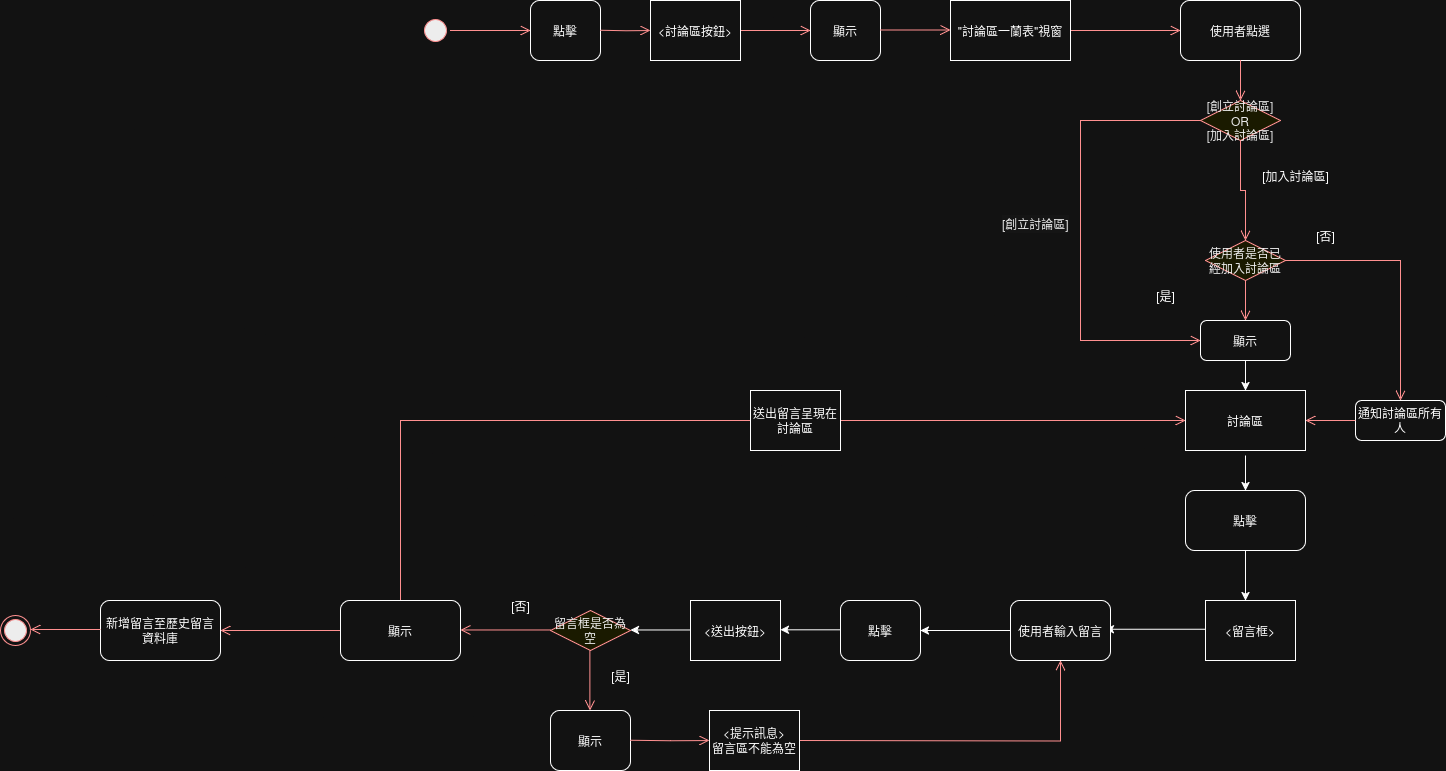

The diagram above was exported from draw.io. Its source (the exported page's mxGraphModel, read from the mxfile embedded in the PNG):
<mxGraphModel dx="2048" dy="637" grid="1" gridSize="10" guides="1" tooltips="1" connect="1" arrows="1" fold="1" page="1" pageScale="1" pageWidth="827" pageHeight="1169" math="0" shadow="0">
  <root>
    <mxCell id="0" />
    <mxCell id="1" parent="0" />
    <mxCell id="w8voSF5SnUCbOkgoIXL1-1" value="" style="ellipse;html=1;shape=startState;fillColor=#000000;strokeColor=#ff0000;" parent="1" vertex="1">
      <mxGeometry x="80" y="265" width="30" height="30" as="geometry" />
    </mxCell>
    <mxCell id="w8voSF5SnUCbOkgoIXL1-2" value="" style="edgeStyle=orthogonalEdgeStyle;html=1;verticalAlign=bottom;endArrow=open;endSize=8;strokeColor=#ff0000;rounded=0;exitX=1;exitY=0.5;exitDx=0;exitDy=0;" parent="1" source="w8voSF5SnUCbOkgoIXL1-1" edge="1">
      <mxGeometry relative="1" as="geometry">
        <mxPoint x="190" y="280" as="targetPoint" />
      </mxGeometry>
    </mxCell>
    <mxCell id="w8voSF5SnUCbOkgoIXL1-3" value="點擊" style="rounded=1;whiteSpace=wrap;html=1;" parent="1" vertex="1">
      <mxGeometry x="190" y="250" width="70" height="60" as="geometry" />
    </mxCell>
    <mxCell id="w8voSF5SnUCbOkgoIXL1-4" value="" style="edgeStyle=orthogonalEdgeStyle;html=1;verticalAlign=bottom;endArrow=open;endSize=8;strokeColor=#ff0000;rounded=0;exitX=1;exitY=0.5;exitDx=0;exitDy=0;entryX=0;entryY=0.5;entryDx=0;entryDy=0;" parent="1" source="w8voSF5SnUCbOkgoIXL1-35" edge="1">
      <mxGeometry relative="1" as="geometry">
        <mxPoint x="470" y="280" as="targetPoint" />
        <mxPoint x="374" y="279.5" as="sourcePoint" />
      </mxGeometry>
    </mxCell>
    <mxCell id="w8voSF5SnUCbOkgoIXL1-5" value="使用者點選" style="rounded=1;whiteSpace=wrap;html=1;" parent="1" vertex="1">
      <mxGeometry x="840" y="250" width="120" height="60" as="geometry" />
    </mxCell>
    <mxCell id="w8voSF5SnUCbOkgoIXL1-6" value="" style="edgeStyle=orthogonalEdgeStyle;html=1;verticalAlign=bottom;endArrow=open;endSize=8;strokeColor=#ff0000;rounded=0;exitX=1;exitY=0.5;exitDx=0;exitDy=0;entryX=0;entryY=0.5;entryDx=0;entryDy=0;" parent="1" source="w8voSF5SnUCbOkgoIXL1-37" target="w8voSF5SnUCbOkgoIXL1-5" edge="1">
      <mxGeometry relative="1" as="geometry">
        <mxPoint x="940" y="279.5" as="targetPoint" />
        <mxPoint x="860" y="279.5" as="sourcePoint" />
        <Array as="points" />
      </mxGeometry>
    </mxCell>
    <mxCell id="w8voSF5SnUCbOkgoIXL1-7" value="點擊" style="rounded=1;whiteSpace=wrap;html=1;" parent="1" vertex="1">
      <mxGeometry x="845" y="740" width="120" height="60" as="geometry" />
    </mxCell>
    <mxCell id="w8voSF5SnUCbOkgoIXL1-8" value="" style="endArrow=classic;html=1;rounded=0;exitX=0.5;exitY=1;exitDx=0;exitDy=0;entryX=0.5;entryY=0;entryDx=0;entryDy=0;" parent="1" target="w8voSF5SnUCbOkgoIXL1-7" edge="1">
      <mxGeometry width="50" height="50" relative="1" as="geometry">
        <mxPoint x="905" y="705" as="sourcePoint" />
        <mxPoint x="955" y="660" as="targetPoint" />
      </mxGeometry>
    </mxCell>
    <mxCell id="w8voSF5SnUCbOkgoIXL1-10" value="" style="edgeStyle=orthogonalEdgeStyle;html=1;align=left;verticalAlign=bottom;endArrow=open;endSize=8;strokeColor=#ff0000;rounded=0;exitX=0.5;exitY=1;exitDx=0;exitDy=0;" parent="1" edge="1">
      <mxGeometry x="-0.6694" y="20" relative="1" as="geometry">
        <mxPoint x="249.38" y="960" as="targetPoint" />
        <mxPoint as="offset" />
        <mxPoint x="249.38" y="899.9999999999998" as="sourcePoint" />
      </mxGeometry>
    </mxCell>
    <mxCell id="w8voSF5SnUCbOkgoIXL1-11" value="" style="edgeStyle=orthogonalEdgeStyle;html=1;align=left;verticalAlign=top;endArrow=open;endSize=8;strokeColor=#ff0000;rounded=0;exitX=0;exitY=0.5;exitDx=0;exitDy=0;" parent="1" edge="1">
      <mxGeometry x="-0.558" y="-20" relative="1" as="geometry">
        <mxPoint x="120" y="879.47" as="targetPoint" />
        <mxPoint as="offset" />
        <mxPoint x="210" y="879.4699999999998" as="sourcePoint" />
      </mxGeometry>
    </mxCell>
    <mxCell id="w8voSF5SnUCbOkgoIXL1-12" value="" style="endArrow=classic;html=1;rounded=0;exitX=0;exitY=0.5;exitDx=0;exitDy=0;entryX=1;entryY=0.5;entryDx=0;entryDy=0;" parent="1" edge="1">
      <mxGeometry width="50" height="50" relative="1" as="geometry">
        <mxPoint x="865" y="878.82" as="sourcePoint" />
        <mxPoint x="765" y="878.82" as="targetPoint" />
        <Array as="points">
          <mxPoint x="845" y="878.82" />
        </Array>
      </mxGeometry>
    </mxCell>
    <mxCell id="w8voSF5SnUCbOkgoIXL1-14" value="[是]" style="text;html=1;align=center;verticalAlign=middle;resizable=0;points=[];autosize=1;strokeColor=none;fillColor=none;" parent="1" vertex="1">
      <mxGeometry x="260" y="910" width="40" height="30" as="geometry" />
    </mxCell>
    <mxCell id="w8voSF5SnUCbOkgoIXL1-18" value="" style="edgeStyle=orthogonalEdgeStyle;html=1;align=left;verticalAlign=bottom;endArrow=open;endSize=8;strokeColor=#ff0000;rounded=0;exitX=0;exitY=0.5;exitDx=0;exitDy=0;" parent="1" source="w8voSF5SnUCbOkgoIXL1-88" edge="1">
      <mxGeometry x="-1" y="-61" relative="1" as="geometry">
        <mxPoint x="-120" y="880" as="targetPoint" />
        <mxPoint x="-52" y="60" as="offset" />
        <mxPoint x="-180" y="940" as="sourcePoint" />
      </mxGeometry>
    </mxCell>
    <mxCell id="w8voSF5SnUCbOkgoIXL1-23" value="使用者是否已經加入討論區" style="rhombus;whiteSpace=wrap;html=1;fontColor=#000000;fillColor=#ffffc0;strokeColor=#ff0000;" parent="1" vertex="1">
      <mxGeometry x="865" y="490" width="80" height="40" as="geometry" />
    </mxCell>
    <mxCell id="w8voSF5SnUCbOkgoIXL1-25" value="" style="edgeStyle=orthogonalEdgeStyle;html=1;align=left;verticalAlign=top;endArrow=open;endSize=8;strokeColor=#ff0000;rounded=0;" parent="1" source="w8voSF5SnUCbOkgoIXL1-23" edge="1">
      <mxGeometry x="-1" relative="1" as="geometry">
        <mxPoint x="905" y="570" as="targetPoint" />
      </mxGeometry>
    </mxCell>
    <mxCell id="w8voSF5SnUCbOkgoIXL1-26" value="[是]" style="text;html=1;align=center;verticalAlign=middle;resizable=0;points=[];autosize=1;strokeColor=none;fillColor=none;" parent="1" vertex="1">
      <mxGeometry x="805" y="530" width="40" height="30" as="geometry" />
    </mxCell>
    <mxCell id="w8voSF5SnUCbOkgoIXL1-27" value="[否]" style="text;html=1;align=center;verticalAlign=middle;resizable=0;points=[];autosize=1;strokeColor=none;fillColor=none;" parent="1" vertex="1">
      <mxGeometry x="965" y="470" width="40" height="30" as="geometry" />
    </mxCell>
    <mxCell id="w8voSF5SnUCbOkgoIXL1-28" value="" style="endArrow=classic;html=1;rounded=0;exitX=0.5;exitY=1;exitDx=0;exitDy=0;entryX=0.5;entryY=0;entryDx=0;entryDy=0;" parent="1" source="w8voSF5SnUCbOkgoIXL1-7" edge="1">
      <mxGeometry width="50" height="50" relative="1" as="geometry">
        <mxPoint x="962" y="880" as="sourcePoint" />
        <mxPoint x="905" y="850" as="targetPoint" />
      </mxGeometry>
    </mxCell>
    <mxCell id="w8voSF5SnUCbOkgoIXL1-34" value="" style="edgeStyle=orthogonalEdgeStyle;html=1;verticalAlign=bottom;endArrow=open;endSize=8;strokeColor=#ff0000;rounded=0;exitX=1;exitY=0.5;exitDx=0;exitDy=0;" parent="1" edge="1">
      <mxGeometry relative="1" as="geometry">
        <mxPoint x="310" y="280" as="targetPoint" />
        <mxPoint x="260" y="279.7" as="sourcePoint" />
      </mxGeometry>
    </mxCell>
    <mxCell id="w8voSF5SnUCbOkgoIXL1-35" value="&amp;lt;討論區按鈕&amp;gt;" style="rounded=0;whiteSpace=wrap;html=1;" parent="1" vertex="1">
      <mxGeometry x="310" y="250" width="90" height="60" as="geometry" />
    </mxCell>
    <mxCell id="w8voSF5SnUCbOkgoIXL1-36" value="顯示" style="rounded=1;whiteSpace=wrap;html=1;" parent="1" vertex="1">
      <mxGeometry x="470" y="250" width="70" height="60" as="geometry" />
    </mxCell>
    <mxCell id="w8voSF5SnUCbOkgoIXL1-37" value="&quot;討論區一蘭表&quot;視窗" style="rounded=0;whiteSpace=wrap;html=1;" parent="1" vertex="1">
      <mxGeometry x="610" y="250" width="120" height="60" as="geometry" />
    </mxCell>
    <mxCell id="w8voSF5SnUCbOkgoIXL1-38" value="" style="edgeStyle=orthogonalEdgeStyle;html=1;verticalAlign=bottom;endArrow=open;endSize=8;strokeColor=#ff0000;rounded=0;exitX=1;exitY=0.5;exitDx=0;exitDy=0;entryX=0;entryY=0.5;entryDx=0;entryDy=0;" parent="1" edge="1">
      <mxGeometry relative="1" as="geometry">
        <mxPoint x="610" y="279.57" as="targetPoint" />
        <mxPoint x="540" y="279.57" as="sourcePoint" />
        <Array as="points">
          <mxPoint x="570" y="279.57" />
          <mxPoint x="570" y="279.57" />
        </Array>
      </mxGeometry>
    </mxCell>
    <mxCell id="w8voSF5SnUCbOkgoIXL1-39" value="使用者輸入留言" style="rounded=1;whiteSpace=wrap;html=1;" parent="1" vertex="1">
      <mxGeometry x="670" y="850" width="100" height="60" as="geometry" />
    </mxCell>
    <mxCell id="w8voSF5SnUCbOkgoIXL1-40" value="" style="ellipse;html=1;shape=endState;fillColor=#000000;strokeColor=#ff0000;" parent="1" vertex="1">
      <mxGeometry x="-340" y="865" width="30" height="30" as="geometry" />
    </mxCell>
    <mxCell id="w8voSF5SnUCbOkgoIXL1-42" value="" style="edgeStyle=orthogonalEdgeStyle;html=1;align=left;verticalAlign=top;endArrow=open;endSize=8;strokeColor=#ff0000;rounded=0;entryX=0;entryY=0.5;entryDx=0;entryDy=0;exitX=0.5;exitY=0;exitDx=0;exitDy=0;" parent="1" source="w8voSF5SnUCbOkgoIXL1-88" target="w8voSF5SnUCbOkgoIXL1-46" edge="1">
      <mxGeometry x="-0.558" y="-20" relative="1" as="geometry">
        <mxPoint x="480" y="770" as="targetPoint" />
        <mxPoint as="offset" />
        <mxPoint x="200" y="680.0000000000002" as="sourcePoint" />
        <Array as="points">
          <mxPoint x="60" y="670" />
        </Array>
      </mxGeometry>
    </mxCell>
    <mxCell id="w8voSF5SnUCbOkgoIXL1-44" value="顯示" style="rounded=1;whiteSpace=wrap;html=1;" parent="1" vertex="1">
      <mxGeometry x="860" y="570" width="90" height="40" as="geometry" />
    </mxCell>
    <mxCell id="w8voSF5SnUCbOkgoIXL1-45" value="" style="endArrow=classic;html=1;rounded=0;exitX=0.5;exitY=1;exitDx=0;exitDy=0;" parent="1" source="w8voSF5SnUCbOkgoIXL1-44" edge="1">
      <mxGeometry width="50" height="50" relative="1" as="geometry">
        <mxPoint x="989.66" y="580" as="sourcePoint" />
        <mxPoint x="905" y="640" as="targetPoint" />
      </mxGeometry>
    </mxCell>
    <mxCell id="w8voSF5SnUCbOkgoIXL1-46" value="討論區" style="rounded=0;whiteSpace=wrap;html=1;" parent="1" vertex="1">
      <mxGeometry x="845" y="640" width="120" height="60" as="geometry" />
    </mxCell>
    <mxCell id="w8voSF5SnUCbOkgoIXL1-49" value="" style="edgeStyle=orthogonalEdgeStyle;html=1;align=left;verticalAlign=top;endArrow=open;endSize=8;strokeColor=#ff0000;rounded=0;exitX=1;exitY=0.5;exitDx=0;exitDy=0;entryX=0.5;entryY=0;entryDx=0;entryDy=0;" parent="1" source="w8voSF5SnUCbOkgoIXL1-23" target="w8voSF5SnUCbOkgoIXL1-50" edge="1">
      <mxGeometry x="-1" relative="1" as="geometry">
        <mxPoint x="1025" y="510" as="targetPoint" />
        <mxPoint x="915" y="540" as="sourcePoint" />
      </mxGeometry>
    </mxCell>
    <mxCell id="w8voSF5SnUCbOkgoIXL1-50" value="通知討論區所有人" style="rounded=1;whiteSpace=wrap;html=1;" parent="1" vertex="1">
      <mxGeometry x="1015" y="650" width="90" height="40" as="geometry" />
    </mxCell>
    <mxCell id="w8voSF5SnUCbOkgoIXL1-51" value="" style="edgeStyle=orthogonalEdgeStyle;html=1;align=left;verticalAlign=top;endArrow=open;endSize=8;strokeColor=#ff0000;rounded=0;exitX=0;exitY=0.5;exitDx=0;exitDy=0;entryX=1;entryY=0.5;entryDx=0;entryDy=0;" parent="1" source="w8voSF5SnUCbOkgoIXL1-50" target="w8voSF5SnUCbOkgoIXL1-46" edge="1">
      <mxGeometry x="-1" relative="1" as="geometry">
        <mxPoint x="915" y="580" as="targetPoint" />
        <mxPoint x="915" y="540" as="sourcePoint" />
      </mxGeometry>
    </mxCell>
    <mxCell id="w8voSF5SnUCbOkgoIXL1-53" value="[創立討論區]&lt;br&gt;OR&lt;br&gt;[加入討論區]" style="rhombus;whiteSpace=wrap;html=1;fontColor=#000000;fillColor=#ffffc0;strokeColor=#ff0000;" parent="1" vertex="1">
      <mxGeometry x="860" y="350" width="80" height="40" as="geometry" />
    </mxCell>
    <mxCell id="w8voSF5SnUCbOkgoIXL1-55" value="" style="edgeStyle=orthogonalEdgeStyle;html=1;verticalAlign=bottom;endArrow=open;endSize=8;strokeColor=#ff0000;rounded=0;exitX=0.5;exitY=1;exitDx=0;exitDy=0;" parent="1" source="w8voSF5SnUCbOkgoIXL1-5" edge="1">
      <mxGeometry relative="1" as="geometry">
        <mxPoint x="900" y="350" as="targetPoint" />
        <mxPoint x="960" y="274.47" as="sourcePoint" />
        <Array as="points" />
      </mxGeometry>
    </mxCell>
    <mxCell id="w8voSF5SnUCbOkgoIXL1-58" value="" style="edgeStyle=orthogonalEdgeStyle;html=1;verticalAlign=bottom;endArrow=open;endSize=8;strokeColor=#ff0000;rounded=0;exitX=0.5;exitY=1;exitDx=0;exitDy=0;entryX=0.5;entryY=0;entryDx=0;entryDy=0;" parent="1" source="w8voSF5SnUCbOkgoIXL1-53" target="w8voSF5SnUCbOkgoIXL1-23" edge="1">
      <mxGeometry relative="1" as="geometry">
        <mxPoint x="904.41" y="460" as="targetPoint" />
        <mxPoint x="904.41" y="420" as="sourcePoint" />
        <Array as="points" />
      </mxGeometry>
    </mxCell>
    <mxCell id="w8voSF5SnUCbOkgoIXL1-59" value="[加入討論區]" style="text;html=1;align=center;verticalAlign=middle;resizable=0;points=[];autosize=1;strokeColor=none;fillColor=none;" parent="1" vertex="1">
      <mxGeometry x="910" y="410" width="90" height="30" as="geometry" />
    </mxCell>
    <mxCell id="w8voSF5SnUCbOkgoIXL1-60" value="" style="edgeStyle=orthogonalEdgeStyle;html=1;verticalAlign=bottom;endArrow=open;endSize=8;strokeColor=#ff0000;rounded=0;exitX=0;exitY=0.5;exitDx=0;exitDy=0;entryX=0;entryY=0.5;entryDx=0;entryDy=0;" parent="1" source="w8voSF5SnUCbOkgoIXL1-53" target="w8voSF5SnUCbOkgoIXL1-44" edge="1">
      <mxGeometry relative="1" as="geometry">
        <mxPoint x="740" y="429.94" as="targetPoint" />
        <mxPoint x="740" y="389.94" as="sourcePoint" />
        <Array as="points">
          <mxPoint x="740" y="370" />
          <mxPoint x="740" y="590" />
        </Array>
      </mxGeometry>
    </mxCell>
    <mxCell id="w8voSF5SnUCbOkgoIXL1-61" value="&lt;span style=&quot;color: rgb(0, 0, 0); font-family: Helvetica; font-size: 12px; font-style: normal; font-variant-ligatures: normal; font-variant-caps: normal; font-weight: 400; letter-spacing: normal; orphans: 2; text-align: center; text-indent: 0px; text-transform: none; widows: 2; word-spacing: 0px; -webkit-text-stroke-width: 0px; white-space: nowrap; background-color: rgb(251, 251, 251); text-decoration-thickness: initial; text-decoration-style: initial; text-decoration-color: initial; display: inline !important; float: none;&quot;&gt;[創立討論區]&lt;/span&gt;" style="text;whiteSpace=wrap;html=1;" parent="1" vertex="1">
      <mxGeometry x="660" y="460" width="100" height="40" as="geometry" />
    </mxCell>
    <mxCell id="w8voSF5SnUCbOkgoIXL1-62" value="&amp;lt;留言框&amp;gt;" style="rounded=0;whiteSpace=wrap;html=1;" parent="1" vertex="1">
      <mxGeometry x="865" y="850" width="90" height="60" as="geometry" />
    </mxCell>
    <mxCell id="w8voSF5SnUCbOkgoIXL1-64" value="" style="endArrow=classic;html=1;rounded=0;exitX=0;exitY=0.5;exitDx=0;exitDy=0;" parent="1" source="w8voSF5SnUCbOkgoIXL1-39" edge="1">
      <mxGeometry width="50" height="50" relative="1" as="geometry">
        <mxPoint x="630" y="880" as="sourcePoint" />
        <mxPoint x="580" y="880" as="targetPoint" />
        <Array as="points">
          <mxPoint x="610" y="880" />
        </Array>
      </mxGeometry>
    </mxCell>
    <mxCell id="w8voSF5SnUCbOkgoIXL1-65" value="點擊" style="rounded=1;whiteSpace=wrap;html=1;" parent="1" vertex="1">
      <mxGeometry x="500" y="850" width="80" height="60" as="geometry" />
    </mxCell>
    <mxCell id="w8voSF5SnUCbOkgoIXL1-68" value="" style="endArrow=classic;html=1;rounded=0;exitX=0;exitY=0.5;exitDx=0;exitDy=0;" parent="1" edge="1">
      <mxGeometry width="50" height="50" relative="1" as="geometry">
        <mxPoint x="500" y="879.31" as="sourcePoint" />
        <mxPoint x="440" y="880" as="targetPoint" />
        <Array as="points">
          <mxPoint x="440" y="879.31" />
        </Array>
      </mxGeometry>
    </mxCell>
    <mxCell id="w8voSF5SnUCbOkgoIXL1-69" value="&amp;lt;送出按鈕&amp;gt;" style="rounded=0;whiteSpace=wrap;html=1;" parent="1" vertex="1">
      <mxGeometry x="350" y="850" width="90" height="60" as="geometry" />
    </mxCell>
    <mxCell id="w8voSF5SnUCbOkgoIXL1-70" value="" style="endArrow=classic;html=1;rounded=0;exitX=0;exitY=0.5;exitDx=0;exitDy=0;" parent="1" edge="1">
      <mxGeometry width="50" height="50" relative="1" as="geometry">
        <mxPoint x="350" y="879.4699999999999" as="sourcePoint" />
        <mxPoint x="290" y="880.16" as="targetPoint" />
        <Array as="points">
          <mxPoint x="290" y="879.4699999999999" />
        </Array>
      </mxGeometry>
    </mxCell>
    <mxCell id="w8voSF5SnUCbOkgoIXL1-71" value="留言框是否為空" style="rhombus;whiteSpace=wrap;html=1;fontColor=#000000;fillColor=#ffffc0;strokeColor=#ff0000;" parent="1" vertex="1">
      <mxGeometry x="210" y="860" width="80" height="40" as="geometry" />
    </mxCell>
    <mxCell id="w8voSF5SnUCbOkgoIXL1-72" value="顯示" style="rounded=1;whiteSpace=wrap;html=1;" parent="1" vertex="1">
      <mxGeometry x="210" y="960" width="80" height="60" as="geometry" />
    </mxCell>
    <mxCell id="w8voSF5SnUCbOkgoIXL1-80" value="&amp;lt;提示訊息&amp;gt;&lt;br&gt;留言區不能為空" style="rounded=0;whiteSpace=wrap;html=1;" parent="1" vertex="1">
      <mxGeometry x="369" y="960" width="90" height="60" as="geometry" />
    </mxCell>
    <mxCell id="w8voSF5SnUCbOkgoIXL1-84" value="" style="edgeStyle=orthogonalEdgeStyle;html=1;verticalAlign=bottom;endArrow=open;endSize=8;strokeColor=#ff0000;rounded=0;exitX=1;exitY=0.5;exitDx=0;exitDy=0;" parent="1" edge="1">
      <mxGeometry relative="1" as="geometry">
        <mxPoint x="369" y="990" as="targetPoint" />
        <mxPoint x="290" y="989.7" as="sourcePoint" />
      </mxGeometry>
    </mxCell>
    <mxCell id="w8voSF5SnUCbOkgoIXL1-86" value="" style="edgeStyle=orthogonalEdgeStyle;html=1;verticalAlign=bottom;endArrow=open;endSize=8;strokeColor=#ff0000;rounded=0;entryX=0.5;entryY=1;entryDx=0;entryDy=0;" parent="1" target="w8voSF5SnUCbOkgoIXL1-39" edge="1">
      <mxGeometry relative="1" as="geometry">
        <mxPoint x="540" y="989.9" as="targetPoint" />
        <mxPoint x="460" y="990" as="sourcePoint" />
      </mxGeometry>
    </mxCell>
    <mxCell id="w8voSF5SnUCbOkgoIXL1-87" value="[否]" style="text;html=1;align=center;verticalAlign=middle;resizable=0;points=[];autosize=1;strokeColor=none;fillColor=none;" parent="1" vertex="1">
      <mxGeometry x="160" y="840" width="40" height="30" as="geometry" />
    </mxCell>
    <mxCell id="w8voSF5SnUCbOkgoIXL1-88" value="顯示" style="rounded=1;whiteSpace=wrap;html=1;" parent="1" vertex="1">
      <mxGeometry y="850" width="120" height="60" as="geometry" />
    </mxCell>
    <mxCell id="w8voSF5SnUCbOkgoIXL1-89" value="送出留言呈現在討論區" style="rounded=0;whiteSpace=wrap;html=1;" parent="1" vertex="1">
      <mxGeometry x="410" y="640" width="90" height="60" as="geometry" />
    </mxCell>
    <mxCell id="w8voSF5SnUCbOkgoIXL1-90" value="新增留言至歷史留言資料庫" style="rounded=1;whiteSpace=wrap;html=1;" parent="1" vertex="1">
      <mxGeometry x="-240" y="850" width="120" height="60" as="geometry" />
    </mxCell>
    <mxCell id="w8voSF5SnUCbOkgoIXL1-91" value="" style="edgeStyle=orthogonalEdgeStyle;html=1;align=left;verticalAlign=bottom;endArrow=open;endSize=8;strokeColor=#ff0000;rounded=0;exitX=0;exitY=0.5;exitDx=0;exitDy=0;" parent="1" edge="1">
      <mxGeometry x="-1" y="-61" relative="1" as="geometry">
        <mxPoint x="-310" y="879" as="targetPoint" />
        <mxPoint x="-52" y="60" as="offset" />
        <mxPoint x="-240" y="879.47" as="sourcePoint" />
        <Array as="points">
          <mxPoint x="-310" y="879.47" />
          <mxPoint x="-310" y="879.47" />
        </Array>
      </mxGeometry>
    </mxCell>
  </root>
</mxGraphModel>